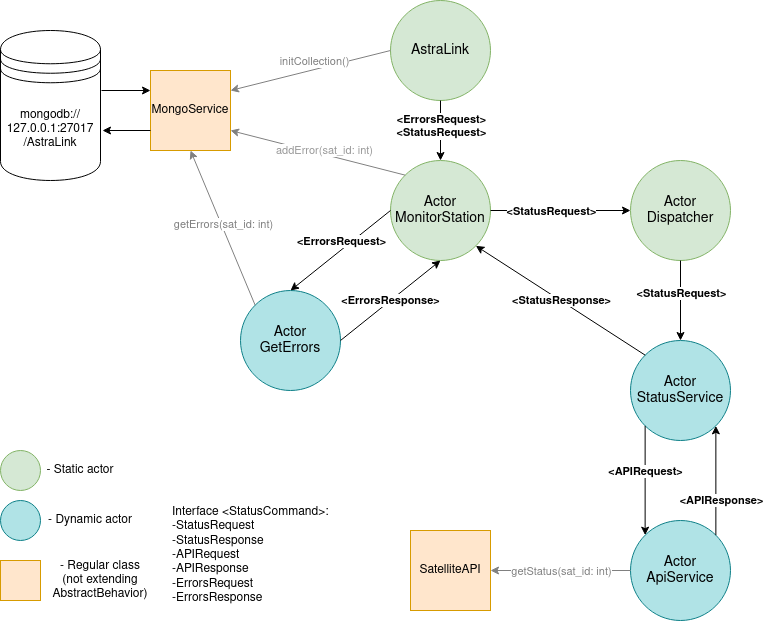

The diagram above was exported from draw.io. Its source (the exported page's mxGraphModel, read from the mxfile embedded in the PNG):
<mxGraphModel dx="1318" dy="778" grid="1" gridSize="10" guides="1" tooltips="1" connect="1" arrows="1" fold="1" page="1" pageScale="1" pageWidth="3300" pageHeight="4681" math="0" shadow="0">
  <root>
    <mxCell id="0" />
    <mxCell id="1" parent="0" />
    <mxCell id="M8ONlqbdZ-Wr1Iy1T4YS-1" value="&lt;div style=&quot;font-size: 14px&quot;&gt;&lt;font style=&quot;font-size: 14px&quot;&gt;Actor&lt;/font&gt;&lt;/div&gt;&lt;div style=&quot;font-size: 14px&quot;&gt;&lt;font style=&quot;font-size: 14px&quot;&gt;MonitorStation&lt;/font&gt;&lt;/div&gt;" style="ellipse;whiteSpace=wrap;html=1;aspect=fixed;fillColor=#d5e8d4;strokeColor=#82b366;" vertex="1" parent="1">
      <mxGeometry x="560" y="340" width="100" height="100" as="geometry" />
    </mxCell>
    <mxCell id="M8ONlqbdZ-Wr1Iy1T4YS-2" value="&lt;div style=&quot;font-size: 14px&quot;&gt;&lt;font style=&quot;font-size: 14px&quot;&gt;Actor&lt;/font&gt;&lt;/div&gt;&lt;div style=&quot;font-size: 14px&quot;&gt;Dispatcher&lt;/div&gt;" style="ellipse;whiteSpace=wrap;html=1;aspect=fixed;fillColor=#d5e8d4;strokeColor=#82b366;" vertex="1" parent="1">
      <mxGeometry x="800" y="340" width="100" height="100" as="geometry" />
    </mxCell>
    <mxCell id="M8ONlqbdZ-Wr1Iy1T4YS-3" value="&lt;div style=&quot;font-size: 14px&quot;&gt;&lt;font style=&quot;font-size: 14px&quot;&gt;AstraLink&lt;/font&gt;&lt;/div&gt;" style="ellipse;whiteSpace=wrap;html=1;aspect=fixed;fillColor=#d5e8d4;strokeColor=#82b366;" vertex="1" parent="1">
      <mxGeometry x="560" y="180" width="100" height="100" as="geometry" />
    </mxCell>
    <mxCell id="M8ONlqbdZ-Wr1Iy1T4YS-4" value="&lt;div style=&quot;font-size: 14px&quot;&gt;&lt;font style=&quot;font-size: 14px&quot;&gt;Actor&lt;/font&gt;&lt;/div&gt;&lt;div style=&quot;font-size: 14px&quot;&gt;ApiService&lt;/div&gt;" style="ellipse;whiteSpace=wrap;html=1;aspect=fixed;fillColor=#b0e3e6;strokeColor=#0e8088;" vertex="1" parent="1">
      <mxGeometry x="800" y="700" width="100" height="100" as="geometry" />
    </mxCell>
    <mxCell id="M8ONlqbdZ-Wr1Iy1T4YS-5" value="&lt;div style=&quot;font-size: 14px&quot;&gt;&lt;font style=&quot;font-size: 14px&quot;&gt;Actor&lt;/font&gt;&lt;/div&gt;&lt;div style=&quot;font-size: 14px&quot;&gt;StatusService&lt;/div&gt;" style="ellipse;whiteSpace=wrap;html=1;aspect=fixed;fillColor=#b0e3e6;strokeColor=#0e8088;" vertex="1" parent="1">
      <mxGeometry x="800" y="520" width="100" height="100" as="geometry" />
    </mxCell>
    <mxCell id="M8ONlqbdZ-Wr1Iy1T4YS-6" value="&lt;div style=&quot;font-size: 14px&quot;&gt;&lt;font style=&quot;font-size: 14px&quot;&gt;Actor&lt;/font&gt;&lt;/div&gt;&lt;div style=&quot;font-size: 14px&quot;&gt;GetErrors&lt;/div&gt;" style="ellipse;whiteSpace=wrap;html=1;aspect=fixed;fillColor=#b0e3e6;strokeColor=#0e8088;" vertex="1" parent="1">
      <mxGeometry x="410" y="470" width="100" height="100" as="geometry" />
    </mxCell>
    <mxCell id="M8ONlqbdZ-Wr1Iy1T4YS-7" value="&lt;div&gt;mongodb://&lt;/div&gt;&lt;div&gt;127.0.0.1:27017&lt;/div&gt;&lt;div&gt;/AstraLink&lt;/div&gt;" style="shape=datastore;whiteSpace=wrap;html=1;" vertex="1" parent="1">
      <mxGeometry x="170" y="210" width="100" height="150" as="geometry" />
    </mxCell>
    <mxCell id="M8ONlqbdZ-Wr1Iy1T4YS-8" value="" style="endArrow=classic;html=1;exitX=0.5;exitY=1;exitDx=0;exitDy=0;entryX=0.5;entryY=0;entryDx=0;entryDy=0;" edge="1" parent="1" source="M8ONlqbdZ-Wr1Iy1T4YS-3" target="M8ONlqbdZ-Wr1Iy1T4YS-1">
      <mxGeometry width="50" height="50" relative="1" as="geometry">
        <mxPoint x="580" y="580" as="sourcePoint" />
        <mxPoint x="630" y="530" as="targetPoint" />
      </mxGeometry>
    </mxCell>
    <mxCell id="M8ONlqbdZ-Wr1Iy1T4YS-9" value="&lt;div&gt;&amp;lt;ErrorsRequest&amp;gt;&lt;br&gt;&lt;/div&gt;&lt;div&gt;&amp;lt;StatusRequest&amp;gt;&lt;/div&gt;" style="edgeLabel;html=1;align=center;verticalAlign=middle;resizable=0;points=[];fontStyle=1" vertex="1" connectable="0" parent="M8ONlqbdZ-Wr1Iy1T4YS-8">
      <mxGeometry x="-0.3333" y="-2" relative="1" as="geometry">
        <mxPoint x="2" y="5" as="offset" />
      </mxGeometry>
    </mxCell>
    <mxCell id="M8ONlqbdZ-Wr1Iy1T4YS-11" value="" style="endArrow=classic;html=1;entryX=0;entryY=0.5;entryDx=0;entryDy=0;exitX=1;exitY=0.5;exitDx=0;exitDy=0;" edge="1" parent="1" source="M8ONlqbdZ-Wr1Iy1T4YS-1" target="M8ONlqbdZ-Wr1Iy1T4YS-2">
      <mxGeometry width="50" height="50" relative="1" as="geometry">
        <mxPoint x="670" y="400" as="sourcePoint" />
        <mxPoint x="660" y="520" as="targetPoint" />
      </mxGeometry>
    </mxCell>
    <mxCell id="M8ONlqbdZ-Wr1Iy1T4YS-12" value="&amp;lt;StatusRequest&amp;gt;" style="edgeLabel;html=1;align=center;verticalAlign=middle;resizable=0;points=[];fontStyle=1" vertex="1" connectable="0" parent="M8ONlqbdZ-Wr1Iy1T4YS-11">
      <mxGeometry x="-0.3333" y="-2" relative="1" as="geometry">
        <mxPoint x="13" y="-2" as="offset" />
      </mxGeometry>
    </mxCell>
    <mxCell id="M8ONlqbdZ-Wr1Iy1T4YS-13" value="" style="endArrow=classic;html=1;exitX=0.5;exitY=1;exitDx=0;exitDy=0;entryX=0.5;entryY=0;entryDx=0;entryDy=0;" edge="1" parent="1" source="M8ONlqbdZ-Wr1Iy1T4YS-2" target="M8ONlqbdZ-Wr1Iy1T4YS-5">
      <mxGeometry width="50" height="50" relative="1" as="geometry">
        <mxPoint x="790" y="450" as="sourcePoint" />
        <mxPoint x="790" y="510" as="targetPoint" />
      </mxGeometry>
    </mxCell>
    <mxCell id="M8ONlqbdZ-Wr1Iy1T4YS-14" value="&lt;div&gt;&amp;lt;StatusRequest&amp;gt;&lt;/div&gt;" style="edgeLabel;html=1;align=center;verticalAlign=middle;resizable=0;points=[];fontStyle=1" vertex="1" connectable="0" parent="M8ONlqbdZ-Wr1Iy1T4YS-13">
      <mxGeometry x="-0.3333" y="-2" relative="1" as="geometry">
        <mxPoint x="2" y="5" as="offset" />
      </mxGeometry>
    </mxCell>
    <mxCell id="M8ONlqbdZ-Wr1Iy1T4YS-15" value="" style="endArrow=classic;html=1;exitX=0;exitY=1;exitDx=0;exitDy=0;entryX=0;entryY=0;entryDx=0;entryDy=0;" edge="1" parent="1" source="M8ONlqbdZ-Wr1Iy1T4YS-5" target="M8ONlqbdZ-Wr1Iy1T4YS-4">
      <mxGeometry width="50" height="50" relative="1" as="geometry">
        <mxPoint x="740" y="630" as="sourcePoint" />
        <mxPoint x="740" y="690" as="targetPoint" />
      </mxGeometry>
    </mxCell>
    <mxCell id="M8ONlqbdZ-Wr1Iy1T4YS-16" value="&lt;div&gt;&amp;lt;APIRequest&amp;gt;&lt;/div&gt;" style="edgeLabel;html=1;align=center;verticalAlign=middle;resizable=0;points=[];fontStyle=1" vertex="1" connectable="0" parent="M8ONlqbdZ-Wr1Iy1T4YS-15">
      <mxGeometry x="-0.3333" y="-2" relative="1" as="geometry">
        <mxPoint x="2" y="9" as="offset" />
      </mxGeometry>
    </mxCell>
    <mxCell id="M8ONlqbdZ-Wr1Iy1T4YS-17" value="" style="endArrow=classic;html=1;exitX=1;exitY=0;exitDx=0;exitDy=0;entryX=1;entryY=1;entryDx=0;entryDy=0;" edge="1" parent="1" source="M8ONlqbdZ-Wr1Iy1T4YS-4" target="M8ONlqbdZ-Wr1Iy1T4YS-5">
      <mxGeometry width="50" height="50" relative="1" as="geometry">
        <mxPoint x="794.6446609406726" y="615.3553390593274" as="sourcePoint" />
        <mxPoint x="794.6446609406726" y="724.6446609406726" as="targetPoint" />
      </mxGeometry>
    </mxCell>
    <mxCell id="M8ONlqbdZ-Wr1Iy1T4YS-18" value="&amp;lt;APIResponse&amp;gt;" style="edgeLabel;html=1;align=center;verticalAlign=middle;resizable=0;points=[];fontStyle=1" vertex="1" connectable="0" parent="M8ONlqbdZ-Wr1Iy1T4YS-17">
      <mxGeometry x="-0.3333" y="-2" relative="1" as="geometry">
        <mxPoint x="3" y="1" as="offset" />
      </mxGeometry>
    </mxCell>
    <mxCell id="M8ONlqbdZ-Wr1Iy1T4YS-19" value="" style="endArrow=classic;html=1;exitX=0;exitY=0;exitDx=0;exitDy=0;entryX=1;entryY=1;entryDx=0;entryDy=0;" edge="1" parent="1" source="M8ONlqbdZ-Wr1Iy1T4YS-5" target="M8ONlqbdZ-Wr1Iy1T4YS-1">
      <mxGeometry width="50" height="50" relative="1" as="geometry">
        <mxPoint x="830" y="450" as="sourcePoint" />
        <mxPoint x="830" y="530" as="targetPoint" />
      </mxGeometry>
    </mxCell>
    <mxCell id="M8ONlqbdZ-Wr1Iy1T4YS-20" value="&amp;lt;StatusResponse&amp;gt;" style="edgeLabel;html=1;align=center;verticalAlign=middle;resizable=0;points=[];fontStyle=1" vertex="1" connectable="0" parent="M8ONlqbdZ-Wr1Iy1T4YS-19">
      <mxGeometry x="-0.3333" y="-2" relative="1" as="geometry">
        <mxPoint x="-29" y="-17" as="offset" />
      </mxGeometry>
    </mxCell>
    <mxCell id="M8ONlqbdZ-Wr1Iy1T4YS-23" value="" style="endArrow=classic;html=1;exitX=1;exitY=0.5;exitDx=0;exitDy=0;entryX=0.5;entryY=1;entryDx=0;entryDy=0;" edge="1" parent="1" source="M8ONlqbdZ-Wr1Iy1T4YS-6" target="M8ONlqbdZ-Wr1Iy1T4YS-1">
      <mxGeometry width="50" height="50" relative="1" as="geometry">
        <mxPoint x="794.6446609406726" y="544.6446609406726" as="sourcePoint" />
        <mxPoint x="655.3553390593274" y="435.35533905932743" as="targetPoint" />
      </mxGeometry>
    </mxCell>
    <mxCell id="M8ONlqbdZ-Wr1Iy1T4YS-24" value="&amp;lt;ErrorsResponse&amp;gt;" style="edgeLabel;html=1;align=center;verticalAlign=middle;resizable=0;points=[];fontStyle=1" vertex="1" connectable="0" parent="M8ONlqbdZ-Wr1Iy1T4YS-23">
      <mxGeometry x="-0.3333" y="-2" relative="1" as="geometry">
        <mxPoint x="15" y="-15" as="offset" />
      </mxGeometry>
    </mxCell>
    <mxCell id="M8ONlqbdZ-Wr1Iy1T4YS-25" value="" style="endArrow=classic;html=1;exitX=0;exitY=0.5;exitDx=0;exitDy=0;entryX=0.5;entryY=0;entryDx=0;entryDy=0;" edge="1" parent="1" source="M8ONlqbdZ-Wr1Iy1T4YS-1" target="M8ONlqbdZ-Wr1Iy1T4YS-6">
      <mxGeometry width="50" height="50" relative="1" as="geometry">
        <mxPoint x="520" y="530" as="sourcePoint" />
        <mxPoint x="620" y="450" as="targetPoint" />
      </mxGeometry>
    </mxCell>
    <mxCell id="M8ONlqbdZ-Wr1Iy1T4YS-26" value="&lt;div&gt;&amp;lt;ErrorsRequest&amp;gt;&lt;/div&gt;" style="edgeLabel;html=1;align=center;verticalAlign=middle;resizable=0;points=[];fontStyle=1" vertex="1" connectable="0" parent="M8ONlqbdZ-Wr1Iy1T4YS-25">
      <mxGeometry x="-0.3333" y="-2" relative="1" as="geometry">
        <mxPoint x="-15" y="5" as="offset" />
      </mxGeometry>
    </mxCell>
    <mxCell id="M8ONlqbdZ-Wr1Iy1T4YS-28" value="&lt;font style=&quot;font-size: 12px&quot;&gt;MongoService&lt;/font&gt;" style="whiteSpace=wrap;html=1;aspect=fixed;fillColor=#ffe6cc;strokeColor=#d79b00;" vertex="1" parent="1">
      <mxGeometry x="320" y="250" width="80" height="80" as="geometry" />
    </mxCell>
    <mxCell id="M8ONlqbdZ-Wr1Iy1T4YS-36" value="" style="endArrow=classic;html=1;exitX=0;exitY=0;exitDx=0;exitDy=0;entryX=0.5;entryY=1;entryDx=0;entryDy=0;strokeColor=#808080;" edge="1" parent="1" source="M8ONlqbdZ-Wr1Iy1T4YS-6" target="M8ONlqbdZ-Wr1Iy1T4YS-28">
      <mxGeometry width="50" height="50" relative="1" as="geometry">
        <mxPoint x="220" y="470" as="sourcePoint" />
        <mxPoint x="320" y="390" as="targetPoint" />
      </mxGeometry>
    </mxCell>
    <mxCell id="M8ONlqbdZ-Wr1Iy1T4YS-37" value="&lt;font color=&quot;#808080&quot;&gt;getErrors(sat_id: int)&lt;/font&gt;" style="edgeLabel;html=1;align=center;verticalAlign=middle;resizable=0;points=[];" vertex="1" connectable="0" parent="M8ONlqbdZ-Wr1Iy1T4YS-36">
      <mxGeometry x="-0.3333" y="-2" relative="1" as="geometry">
        <mxPoint x="-12" y="-29" as="offset" />
      </mxGeometry>
    </mxCell>
    <mxCell id="M8ONlqbdZ-Wr1Iy1T4YS-38" value="" style="endArrow=classic;html=1;exitX=0;exitY=0;exitDx=0;exitDy=0;entryX=1;entryY=0.75;entryDx=0;entryDy=0;strokeColor=#808080;" edge="1" parent="1" source="M8ONlqbdZ-Wr1Iy1T4YS-1" target="M8ONlqbdZ-Wr1Iy1T4YS-28">
      <mxGeometry width="50" height="50" relative="1" as="geometry">
        <mxPoint x="434.64466094067257" y="494.64466094067257" as="sourcePoint" />
        <mxPoint x="360" y="330" as="targetPoint" />
      </mxGeometry>
    </mxCell>
    <mxCell id="M8ONlqbdZ-Wr1Iy1T4YS-39" value="&lt;div&gt;addError(sat_id: int)&lt;/div&gt;" style="edgeLabel;html=1;align=center;verticalAlign=middle;resizable=0;points=[];fontColor=#999999;" vertex="1" connectable="0" parent="M8ONlqbdZ-Wr1Iy1T4YS-38">
      <mxGeometry x="-0.3333" y="-2" relative="1" as="geometry">
        <mxPoint x="-24" y="-8" as="offset" />
      </mxGeometry>
    </mxCell>
    <mxCell id="M8ONlqbdZ-Wr1Iy1T4YS-40" value="" style="endArrow=classic;html=1;exitX=0;exitY=0.5;exitDx=0;exitDy=0;entryX=1;entryY=0.25;entryDx=0;entryDy=0;strokeColor=#808080;" edge="1" parent="1" source="M8ONlqbdZ-Wr1Iy1T4YS-3" target="M8ONlqbdZ-Wr1Iy1T4YS-28">
      <mxGeometry width="50" height="50" relative="1" as="geometry">
        <mxPoint x="584.6446609406726" y="364.64466094067257" as="sourcePoint" />
        <mxPoint x="400" y="290" as="targetPoint" />
      </mxGeometry>
    </mxCell>
    <mxCell id="M8ONlqbdZ-Wr1Iy1T4YS-41" value="&lt;font color=&quot;#808080&quot;&gt;initCollection()&lt;/font&gt;" style="edgeLabel;html=1;align=center;verticalAlign=middle;resizable=0;points=[];" vertex="1" connectable="0" parent="M8ONlqbdZ-Wr1Iy1T4YS-40">
      <mxGeometry x="-0.3333" y="-2" relative="1" as="geometry">
        <mxPoint x="-23" y="-1" as="offset" />
      </mxGeometry>
    </mxCell>
    <mxCell id="M8ONlqbdZ-Wr1Iy1T4YS-47" value="" style="endArrow=classic;html=1;exitX=0;exitY=0.75;exitDx=0;exitDy=0;" edge="1" parent="1" source="M8ONlqbdZ-Wr1Iy1T4YS-28">
      <mxGeometry width="50" height="50" relative="1" as="geometry">
        <mxPoint x="220" y="470" as="sourcePoint" />
        <mxPoint x="272" y="310" as="targetPoint" />
      </mxGeometry>
    </mxCell>
    <mxCell id="M8ONlqbdZ-Wr1Iy1T4YS-48" value="" style="endArrow=classic;html=1;entryX=0;entryY=0.25;entryDx=0;entryDy=0;" edge="1" parent="1" target="M8ONlqbdZ-Wr1Iy1T4YS-28">
      <mxGeometry width="50" height="50" relative="1" as="geometry">
        <mxPoint x="271" y="270" as="sourcePoint" />
        <mxPoint x="282" y="320" as="targetPoint" />
      </mxGeometry>
    </mxCell>
    <mxCell id="M8ONlqbdZ-Wr1Iy1T4YS-49" value="SatelliteAPI" style="whiteSpace=wrap;html=1;aspect=fixed;fillColor=#ffe6cc;strokeColor=#d79b00;" vertex="1" parent="1">
      <mxGeometry x="580" y="710" width="80" height="80" as="geometry" />
    </mxCell>
    <mxCell id="M8ONlqbdZ-Wr1Iy1T4YS-51" value="" style="endArrow=classic;html=1;exitX=0;exitY=0.5;exitDx=0;exitDy=0;entryX=1;entryY=0.5;entryDx=0;entryDy=0;strokeColor=#808080;" edge="1" parent="1" source="M8ONlqbdZ-Wr1Iy1T4YS-4" target="M8ONlqbdZ-Wr1Iy1T4YS-49">
      <mxGeometry width="50" height="50" relative="1" as="geometry">
        <mxPoint x="865.3553390593274" y="724.6446609406726" as="sourcePoint" />
        <mxPoint x="650" y="770" as="targetPoint" />
      </mxGeometry>
    </mxCell>
    <mxCell id="M8ONlqbdZ-Wr1Iy1T4YS-52" value="getStatus(sat_id: int)" style="edgeLabel;html=1;align=center;verticalAlign=middle;resizable=0;points=[];fontColor=#808080;" vertex="1" connectable="0" parent="M8ONlqbdZ-Wr1Iy1T4YS-51">
      <mxGeometry x="-0.3333" y="-2" relative="1" as="geometry">
        <mxPoint x="-23" y="2" as="offset" />
      </mxGeometry>
    </mxCell>
    <mxCell id="M8ONlqbdZ-Wr1Iy1T4YS-55" value="" style="ellipse;whiteSpace=wrap;html=1;aspect=fixed;fillColor=#d5e8d4;strokeColor=#82b366;" vertex="1" parent="1">
      <mxGeometry x="170" y="630" width="40" height="40" as="geometry" />
    </mxCell>
    <mxCell id="M8ONlqbdZ-Wr1Iy1T4YS-56" value="&lt;div&gt;- Static actor&lt;/div&gt;" style="text;html=1;align=center;verticalAlign=middle;whiteSpace=wrap;rounded=0;" vertex="1" parent="1">
      <mxGeometry x="200" y="640" width="100" height="20" as="geometry" />
    </mxCell>
    <mxCell id="M8ONlqbdZ-Wr1Iy1T4YS-57" value="" style="ellipse;whiteSpace=wrap;html=1;aspect=fixed;fillColor=#b0e3e6;strokeColor=#0e8088;" vertex="1" parent="1">
      <mxGeometry x="170" y="680" width="40" height="40" as="geometry" />
    </mxCell>
    <mxCell id="M8ONlqbdZ-Wr1Iy1T4YS-58" value="&lt;div&gt;- Dynamic actor&lt;/div&gt;" style="text;html=1;align=center;verticalAlign=middle;whiteSpace=wrap;rounded=0;" vertex="1" parent="1">
      <mxGeometry x="210" y="690" width="100" height="20" as="geometry" />
    </mxCell>
    <mxCell id="M8ONlqbdZ-Wr1Iy1T4YS-60" value="" style="whiteSpace=wrap;html=1;aspect=fixed;fillColor=#ffe6cc;strokeColor=#d79b00;" vertex="1" parent="1">
      <mxGeometry x="170" y="740" width="40" height="40" as="geometry" />
    </mxCell>
    <mxCell id="M8ONlqbdZ-Wr1Iy1T4YS-61" value="- Regular class (not extending AbstractBehavior)" style="text;html=1;align=center;verticalAlign=middle;whiteSpace=wrap;rounded=0;" vertex="1" parent="1">
      <mxGeometry x="220" y="750" width="100" height="20" as="geometry" />
    </mxCell>
    <mxCell id="M8ONlqbdZ-Wr1Iy1T4YS-62" value="&lt;div align=&quot;left&quot;&gt;Interface &amp;lt;StatusCommand&amp;gt;:&lt;/div&gt;&lt;div align=&quot;left&quot;&gt;-StatusRequest&lt;/div&gt;&lt;div align=&quot;left&quot;&gt;-StatusResponse&lt;/div&gt;&lt;div align=&quot;left&quot;&gt;-APIRequest&lt;/div&gt;&lt;div align=&quot;left&quot;&gt;-APIResponse&lt;/div&gt;&lt;div align=&quot;left&quot;&gt;-ErrorsRequest&lt;/div&gt;&lt;div align=&quot;left&quot;&gt;-ErrorsResponse&lt;br&gt;&lt;/div&gt;" style="text;html=1;align=left;verticalAlign=middle;whiteSpace=wrap;rounded=0;" vertex="1" parent="1">
      <mxGeometry x="340" y="680" width="160" height="110" as="geometry" />
    </mxCell>
  </root>
</mxGraphModel>